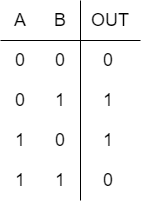

The diagram above was exported from draw.io. Its source (the exported page's mxGraphModel, read from the mxfile embedded in the PNG):
<mxGraphModel dx="1098" dy="525" grid="1" gridSize="10" guides="1" tooltips="1" connect="1" arrows="1" fold="1" page="1" pageScale="1" pageWidth="827" pageHeight="1169" math="0" shadow="0">
  <root>
    <mxCell id="0" />
    <mxCell id="1" parent="0" />
    <mxCell id="n2qzHL3sLN6fUlLInlZu-1" value="&lt;font style=&quot;font-size: 18px;&quot;&gt;A&lt;/font&gt;" style="text;strokeColor=none;align=center;fillColor=none;html=1;verticalAlign=middle;whiteSpace=wrap;rounded=0;" vertex="1" parent="1">
      <mxGeometry x="130" y="210" width="20" height="20" as="geometry" />
    </mxCell>
    <mxCell id="n2qzHL3sLN6fUlLInlZu-2" value="&lt;font style=&quot;font-size: 18px;&quot;&gt;B&lt;/font&gt;" style="text;strokeColor=none;align=center;fillColor=none;html=1;verticalAlign=middle;whiteSpace=wrap;rounded=0;" vertex="1" parent="1">
      <mxGeometry x="170" y="210" width="20" height="20" as="geometry" />
    </mxCell>
    <mxCell id="n2qzHL3sLN6fUlLInlZu-3" value="&lt;font style=&quot;font-size: 18px;&quot;&gt;OUT&lt;/font&gt;" style="text;strokeColor=none;align=center;fillColor=none;html=1;verticalAlign=middle;whiteSpace=wrap;rounded=0;" vertex="1" parent="1">
      <mxGeometry x="220" y="210" width="20" height="20" as="geometry" />
    </mxCell>
    <mxCell id="n2qzHL3sLN6fUlLInlZu-4" value="" style="endArrow=none;html=1;rounded=0;" edge="1" parent="1">
      <mxGeometry width="50" height="50" relative="1" as="geometry">
        <mxPoint x="260" y="240" as="sourcePoint" />
        <mxPoint x="120" y="240" as="targetPoint" />
      </mxGeometry>
    </mxCell>
    <mxCell id="n2qzHL3sLN6fUlLInlZu-5" value="" style="endArrow=none;html=1;rounded=0;" edge="1" parent="1">
      <mxGeometry width="50" height="50" relative="1" as="geometry">
        <mxPoint x="200" y="400" as="sourcePoint" />
        <mxPoint x="200" y="200" as="targetPoint" />
      </mxGeometry>
    </mxCell>
    <mxCell id="n2qzHL3sLN6fUlLInlZu-6" value="&lt;font style=&quot;font-size: 18px;&quot;&gt;0&lt;/font&gt;" style="text;strokeColor=none;align=center;fillColor=none;html=1;verticalAlign=middle;whiteSpace=wrap;rounded=0;" vertex="1" parent="1">
      <mxGeometry x="130" y="250" width="20" height="20" as="geometry" />
    </mxCell>
    <mxCell id="n2qzHL3sLN6fUlLInlZu-7" value="&lt;font style=&quot;font-size: 18px;&quot;&gt;0&lt;/font&gt;" style="text;strokeColor=none;align=center;fillColor=none;html=1;verticalAlign=middle;whiteSpace=wrap;rounded=0;" vertex="1" parent="1">
      <mxGeometry x="170" y="250" width="20" height="20" as="geometry" />
    </mxCell>
    <mxCell id="n2qzHL3sLN6fUlLInlZu-8" value="&lt;font style=&quot;font-size: 18px;&quot;&gt;0&lt;/font&gt;" style="text;strokeColor=none;align=center;fillColor=none;html=1;verticalAlign=middle;whiteSpace=wrap;rounded=0;" vertex="1" parent="1">
      <mxGeometry x="218" y="250" width="20" height="20" as="geometry" />
    </mxCell>
    <mxCell id="n2qzHL3sLN6fUlLInlZu-9" value="&lt;font style=&quot;font-size: 18px;&quot;&gt;0&lt;/font&gt;" style="text;strokeColor=none;align=center;fillColor=none;html=1;verticalAlign=middle;whiteSpace=wrap;rounded=0;" vertex="1" parent="1">
      <mxGeometry x="130" y="290" width="20" height="20" as="geometry" />
    </mxCell>
    <mxCell id="n2qzHL3sLN6fUlLInlZu-10" value="&lt;font style=&quot;font-size: 18px;&quot;&gt;1&lt;/font&gt;" style="text;strokeColor=none;align=center;fillColor=none;html=1;verticalAlign=middle;whiteSpace=wrap;rounded=0;" vertex="1" parent="1">
      <mxGeometry x="170" y="290" width="20" height="20" as="geometry" />
    </mxCell>
    <mxCell id="n2qzHL3sLN6fUlLInlZu-11" value="&lt;font style=&quot;font-size: 18px;&quot;&gt;1&lt;/font&gt;" style="text;strokeColor=none;align=center;fillColor=none;html=1;verticalAlign=middle;whiteSpace=wrap;rounded=0;" vertex="1" parent="1">
      <mxGeometry x="218" y="290" width="20" height="20" as="geometry" />
    </mxCell>
    <mxCell id="n2qzHL3sLN6fUlLInlZu-12" value="&lt;font style=&quot;font-size: 18px;&quot;&gt;1&lt;/font&gt;" style="text;strokeColor=none;align=center;fillColor=none;html=1;verticalAlign=middle;whiteSpace=wrap;rounded=0;" vertex="1" parent="1">
      <mxGeometry x="130" y="330" width="20" height="20" as="geometry" />
    </mxCell>
    <mxCell id="n2qzHL3sLN6fUlLInlZu-13" value="&lt;font style=&quot;font-size: 18px;&quot;&gt;0&lt;/font&gt;" style="text;strokeColor=none;align=center;fillColor=none;html=1;verticalAlign=middle;whiteSpace=wrap;rounded=0;" vertex="1" parent="1">
      <mxGeometry x="170" y="330" width="20" height="20" as="geometry" />
    </mxCell>
    <mxCell id="n2qzHL3sLN6fUlLInlZu-14" value="&lt;font style=&quot;font-size: 18px;&quot;&gt;1&lt;/font&gt;" style="text;strokeColor=none;align=center;fillColor=none;html=1;verticalAlign=middle;whiteSpace=wrap;rounded=0;" vertex="1" parent="1">
      <mxGeometry x="218" y="330" width="20" height="20" as="geometry" />
    </mxCell>
    <mxCell id="n2qzHL3sLN6fUlLInlZu-15" value="&lt;font style=&quot;font-size: 18px;&quot;&gt;1&lt;/font&gt;" style="text;strokeColor=none;align=center;fillColor=none;html=1;verticalAlign=middle;whiteSpace=wrap;rounded=0;" vertex="1" parent="1">
      <mxGeometry x="130" y="370" width="20" height="20" as="geometry" />
    </mxCell>
    <mxCell id="n2qzHL3sLN6fUlLInlZu-16" value="&lt;font style=&quot;font-size: 18px;&quot;&gt;1&lt;/font&gt;" style="text;strokeColor=none;align=center;fillColor=none;html=1;verticalAlign=middle;whiteSpace=wrap;rounded=0;" vertex="1" parent="1">
      <mxGeometry x="170" y="370" width="20" height="20" as="geometry" />
    </mxCell>
    <mxCell id="n2qzHL3sLN6fUlLInlZu-17" value="&lt;font style=&quot;font-size: 18px;&quot;&gt;0&lt;/font&gt;" style="text;strokeColor=none;align=center;fillColor=none;html=1;verticalAlign=middle;whiteSpace=wrap;rounded=0;" vertex="1" parent="1">
      <mxGeometry x="218" y="370" width="20" height="20" as="geometry" />
    </mxCell>
  </root>
</mxGraphModel>